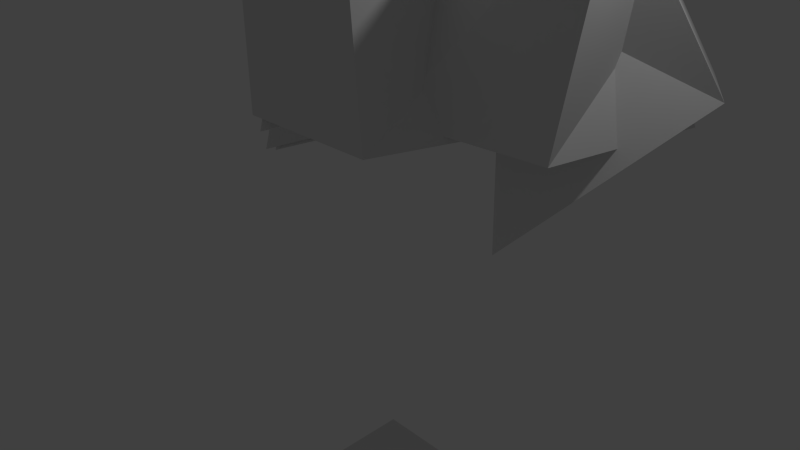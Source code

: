 # Source: TestPaint.blend  (saved by Blender 2.72.0; exported with 4.5.12 LTS)
import bpy
from mathutils import Matrix  # noqa: F401  (used for matrix-valued properties, if any)

bpy.ops.wm.read_factory_settings(use_empty=True)
scene = bpy.context.scene
scene.name = 'Scene'

# ---- collections
col_collection_1 = bpy.data.collections.new('Collection 1'); scene.collection.children.link(col_collection_1)

# ---- materials (node trees are filled in below, after node groups)
mat_material = bpy.data.materials.new('Material')
mat_material.alpha_threshold = 0.0
mat_material.roughness = 0.5
mat_material.line_color = (0.0, 0.0, 0.0, 1.0)

# ---- material node trees

# ---- world
world_world = bpy.data.worlds.new('World'); scene.world = world_world
world_world.color = (0.05088, 0.05088, 0.05088)
world_world.use_sun_shadow = False
world_world.sun_shadow_jitter_overblur = 0.0
world_world.cycles.sampling_method = 'MANUAL'
world_world.cycles.sample_map_resolution = 256

# ---- cameras
cam_camera = bpy.data.cameras.new('Camera')
cam_camera.clip_end = 100.0
cam_camera.lens = 35.0
cam_camera.sensor_width = 32.0
cam_camera.sensor_height = 18.0
cam_camera.ortho_scale = 7.314
cam_camera.dof.focus_distance = 0.0

# ---- lights
light_lamp = bpy.data.lights.new('Lamp', 'POINT')
light_lamp.transmission_factor = 0.0
light_lamp.cutoff_distance = 30.0
light_lamp.energy = 100.0
light_lamp.shadow_buffer_clip_start = 1.001
light_lamp.shadow_soft_size = 0.1
light_lamp.shadow_maximum_resolution = 0.006
light_lamp.use_absolute_resolution = True
light_lamp.cycles.use_multiple_importance_sampling = False

# ---- meshes
me_cube_008 = bpy.data.meshes.new('Cube.008')
me_cube_008.from_pydata([(-1.0, -1.0, -1.0), (-1.0, 1.0, -1.0), (1.799, 1.477, -1.0), (1.0, -1.0, -1.0), (-1.0, -1.0, 1.0), (-0.4156, 0.5085, 0.1293), (1.229, 1.102, 0.5741), (1.395, -1.504, 1.94)], [], [(4, 5, 1, 0), (5, 6, 2, 1), (6, 7, 3, 2), (7, 4, 0, 3), (0, 1, 2, 3), (7, 6, 5, 4)])
me_cube_008.use_remesh_preserve_volume = False
me_cube_008.use_remesh_preserve_attributes = False
me_cube_008.use_mirror_vertex_groups = False
me_cube_008.update()
me_cube_007 = bpy.data.meshes.new('Cube.007')
me_cube_007.from_pydata([(-1.0, -1.0, -1.0), (-1.0, 1.0, -1.0), (1.799, 1.477, -1.0), (1.0, -1.0, -1.0), (-1.0, -1.0, 1.0), (-0.4156, 0.5085, 0.1293), (1.229, 1.102, 0.5741), (1.395, -1.504, 1.94)], [], [(4, 5, 1, 0), (5, 6, 2, 1), (6, 7, 3, 2), (7, 4, 0, 3), (0, 1, 2, 3), (7, 6, 5, 4)])
me_cube_007.use_remesh_preserve_volume = False
me_cube_007.use_remesh_preserve_attributes = False
me_cube_007.use_mirror_vertex_groups = False
me_cube_007.update()
me_cube_006 = bpy.data.meshes.new('Cube.006')
me_cube_006.from_pydata([(-1.0, -1.0, -1.0), (-1.0, 1.0, -1.0), (1.799, 1.477, -1.0), (1.0, -1.0, -1.0), (-1.0, -1.0, 1.0), (-0.4156, 0.5085, 0.1293), (1.229, 1.102, 0.5741), (1.395, -1.504, 1.94)], [], [(4, 5, 1, 0), (5, 6, 2, 1), (6, 7, 3, 2), (7, 4, 0, 3), (0, 1, 2, 3), (7, 6, 5, 4)])
me_cube_006.use_remesh_preserve_volume = False
me_cube_006.use_remesh_preserve_attributes = False
me_cube_006.use_mirror_vertex_groups = False
me_cube_006.update()
me_cube_005 = bpy.data.meshes.new('Cube.005')
me_cube_005.from_pydata([(-1.0, -1.0, -1.0), (-1.0, 1.0, -1.0), (1.799, 1.477, -1.0), (1.0, -1.0, -1.0), (-1.0, -1.0, 1.0), (-0.4156, 0.5085, 0.1293), (1.229, 1.102, 0.5741), (1.395, -1.504, 1.94)], [], [(4, 5, 1, 0), (5, 6, 2, 1), (6, 7, 3, 2), (7, 4, 0, 3), (0, 1, 2, 3), (7, 6, 5, 4)])
me_cube_005.use_remesh_preserve_volume = False
me_cube_005.use_remesh_preserve_attributes = False
me_cube_005.use_mirror_vertex_groups = False
me_cube_005.update()
me_cube_004 = bpy.data.meshes.new('Cube.004')
me_cube_004.from_pydata([(-1.0, -1.0, -1.0), (-1.0, 1.0, -1.0), (1.799, 1.477, -1.0), (1.0, -1.0, -1.0), (-1.0, -1.0, 1.0), (-0.4156, 0.5085, 0.1293), (1.229, 1.102, 0.5741), (1.395, -1.504, 1.94)], [], [(4, 5, 1, 0), (5, 6, 2, 1), (6, 7, 3, 2), (7, 4, 0, 3), (0, 1, 2, 3), (7, 6, 5, 4)])
me_cube_004.use_remesh_preserve_volume = False
me_cube_004.use_remesh_preserve_attributes = False
me_cube_004.use_mirror_vertex_groups = False
me_cube_004.update()
me_cube_003 = bpy.data.meshes.new('Cube.003')
me_cube_003.from_pydata([(-1.0, -1.0, -1.0), (-1.0, 1.0, -1.0), (1.799, 1.477, -1.0), (1.0, -1.0, -1.0), (-1.0, -1.0, 1.0), (-0.4156, 0.5085, 0.1293), (1.229, 1.102, 0.5741), (1.395, -1.504, 1.94)], [], [(4, 5, 1, 0), (5, 6, 2, 1), (6, 7, 3, 2), (7, 4, 0, 3), (0, 1, 2, 3), (7, 6, 5, 4)])
me_cube_003.use_remesh_preserve_volume = False
me_cube_003.use_remesh_preserve_attributes = False
me_cube_003.use_mirror_vertex_groups = False
me_cube_003.update()
me_cube_002 = bpy.data.meshes.new('Cube.002')
me_cube_002.from_pydata([(-1.0, -1.0, -1.0), (-1.0, 1.0, -1.0), (1.799, 1.477, -1.0), (1.0, -1.0, -1.0), (-1.0, -1.0, 1.0), (-0.4156, 0.5085, 0.1293), (1.229, 1.102, 0.5741), (1.395, -1.504, 1.94)], [], [(4, 5, 1, 0), (5, 6, 2, 1), (6, 7, 3, 2), (7, 4, 0, 3), (0, 1, 2, 3), (7, 6, 5, 4)])
_ca = me_cube_002.color_attributes.new('Col', 'BYTE_COLOR', 'CORNER')
_ca.data.foreach_set('color', [1.0, 0.6445, 0.6939, 1.0, 1.0, 0.03434, 0.07819, 1.0, 1.0, 0.3613, 0.4179, 1.0, 1.0, 0.0319, 0.07227, 1.0, 1.0, 0.03434, 0.07819, 1.0, 1.0, 0.02519, 0.06301, 1.0, 1.0, 0.02519, 0.06301, 1.0, 1.0, 0.3613, 0.4179, 1.0, 0.1329, 0.002428, 0.7379, 1.0, 0.117, 0.001821, 0.7835, 1.0, 0.06125, 0.0, 1.0, 1.0, 1.0, 0.02519, 0.06301, 1.0, 1.0, 0.02519, 0.06301, 1.0, 1.0, 0.02519, 0.06301, 1.0, 1.0, 0.02519, 0.06301, 1.0, 1.0, 0.02519, 0.06301, 1.0, 1.0, 1.0, 1.0, 1.0, 1.0, 1.0, 1.0, 1.0, 1.0, 1.0, 1.0, 1.0, 1.0, 1.0, 1.0, 1.0, 0.117, 0.001821, 0.7835, 1.0, 0.1329, 0.002428, 0.7379, 1.0, 0.06125, 0.0, 1.0, 1.0, 0.7758, 0.01938, 0.1221, 1.0])
me_cube_002.use_remesh_preserve_volume = False
me_cube_002.use_remesh_preserve_attributes = False
me_cube_002.use_mirror_vertex_groups = False
me_cube_002.update()
me_cube_001 = bpy.data.meshes.new('Cube.001')
me_cube_001.from_pydata([(-1.0, -1.0, -1.0), (-1.0, 1.0, -1.0), (1.799, 1.477, -1.0), (1.0, -1.0, -1.0), (-1.0, -1.0, 1.0), (-0.4156, 0.5085, 0.1293), (1.229, 1.102, 0.5741), (1.395, -1.504, 1.94)], [], [(4, 5, 1, 0), (5, 6, 2, 1), (6, 7, 3, 2), (7, 4, 0, 3), (0, 1, 2, 3), (7, 6, 5, 4)])
me_cube_001.use_remesh_preserve_volume = False
me_cube_001.use_remesh_preserve_attributes = False
me_cube_001.use_mirror_vertex_groups = False
me_cube_001.update()
me_cube = bpy.data.meshes.new('Cube')
me_cube.from_pydata([(1.0, 1.0, -1.0), (1.0, -1.0, -1.0), (-1.0, -1.0, -1.0), (-1.0, 1.0, -1.0), (1.0, 1.0, 1.0), (1.0, -1.0, 1.0), (-1.0, -1.0, 1.0), (-1.0, 1.0, 1.0)], [], [(0, 1, 2, 3), (4, 7, 6, 5), (0, 4, 5, 1), (1, 5, 6, 2), (2, 6, 7, 3), (4, 0, 3, 7)])
_ca = me_cube.color_attributes.new('Col', 'BYTE_COLOR', 'CORNER')
_ca.data.foreach_set('color', [0.0648, 0.0003035, 0.9823, 1.0, 1.0, 0.147, 0.2086, 1.0, 0.9911, 0.02624, 0.06663, 1.0, 1.0, 0.02519, 0.06301, 1.0, 1.0, 1.0, 1.0, 1.0, 1.0, 1.0, 1.0, 1.0, 1.0, 0.0648, 0.117, 1.0, 1.0, 0.02624, 0.0648, 1.0, 0.0648, 0.0006071, 0.9911, 1.0, 0.5906, 0.4621, 1.0, 1.0, 1.0, 0.02624, 0.0648, 1.0, 1.0, 0.2195, 0.2831, 1.0, 1.0, 0.2195, 0.2831, 1.0, 1.0, 0.624, 0.6654, 1.0, 1.0, 0.0648, 0.117, 1.0, 1.0, 0.05448, 0.1022, 1.0, 1.0, 0.05448, 0.1022, 1.0, 1.0, 0.0648, 0.117, 1.0, 1.0, 1.0, 1.0, 1.0, 1.0, 0.02732, 0.06663, 1.0, 0.5906, 0.4621, 1.0, 1.0, 0.0648, 0.0006071, 0.9911, 1.0, 1.0, 0.02732, 0.06663, 1.0, 0.227, 0.08866, 1.0, 1.0])
me_cube.materials.append(mat_material)
me_cube.use_remesh_preserve_volume = False
me_cube.use_remesh_preserve_attributes = False
me_cube.use_mirror_vertex_groups = False
me_cube.update()

# ---- objects
ob_cube_008 = bpy.data.objects.new('Cube.008', me_cube_008)
ob_cube_007 = bpy.data.objects.new('Cube.007', me_cube_007)
ob_cube_006 = bpy.data.objects.new('Cube.006', me_cube_006)
ob_cube_005 = bpy.data.objects.new('Cube.005', me_cube_005)
ob_cube_004 = bpy.data.objects.new('Cube.004', me_cube_004)
ob_cube_003 = bpy.data.objects.new('Cube.003', me_cube_003)
ob_cube_002 = bpy.data.objects.new('Cube.002', me_cube_002)
ob_cube_001 = bpy.data.objects.new('Cube.001', me_cube_001)
ob_cube = bpy.data.objects.new('Cube', me_cube)
ob_lamp = bpy.data.objects.new('Lamp', light_lamp)
ob_camera = bpy.data.objects.new('Camera', cam_camera)

# ---- transforms, parenting, visibility, modifiers, constraints
ob_cube_008.location = (0.07364, 0.9469, 3.043)
ob_cube_008.rotation_euler = (0.1723, 0.3708, -2.871)
ob_cube_008.lineart.crease_threshold = 0.0
ob_cube_007.location = (-0.6771, 1.661, 2.399)
ob_cube_007.rotation_euler = (0.1723, 0.3708, -2.871)
ob_cube_007.lineart.crease_threshold = 0.0
ob_cube_006.location = (-0.7943, 1.591, 2.398)
ob_cube_006.rotation_euler = (0.1723, 0.3708, -2.871)
ob_cube_006.lineart.crease_threshold = 0.0
ob_cube_005.location = (0.1941, 2.131, 2.418)
ob_cube_005.rotation_euler = (0.1454, 0.4088, 3.016)
ob_cube_005.lineart.crease_threshold = 0.0
ob_cube_004.location = (0.2549, 3.289, 2.389)
ob_cube_004.rotation_euler = (1.054, -1.227, 4.269)
ob_cube_004.lineart.crease_threshold = 0.0
ob_cube_003.location = (1.661, 2.247, 2.588)
ob_cube_003.rotation_euler = (-1.056, -3.021, 2.109)
ob_cube_003.lineart.crease_threshold = 0.0
ob_cube_002.location = (1.36, 1.01, 2.905)
ob_cube_002.rotation_euler = (-0.04713, 0.08002, 0.2336)
ob_cube_002.lineart.crease_threshold = 0.0
ob_cube_001.location = (0.02077, -7.448e-05, 2.886)
ob_cube_001.lineart.crease_threshold = 0.0
ob_cube.location = (0.0, 0.0, -7.44)
ob_cube.scale = (3.152, 3.152, 1.167)
ob_cube.lock_rotations_4d = False
ob_cube.empty_display_type = 'ARROWS'
ob_cube.lineart.crease_threshold = 0.0
ob_lamp.location = (4.076, 1.005, 5.904)
ob_lamp.rotation_euler = (0.6503, 0.05522, 1.866)
ob_lamp.lock_rotations_4d = False
ob_lamp.empty_display_type = 'ARROWS'
ob_lamp.color = (0.0, 0.0, 0.0, 0.0)
ob_lamp.lineart.crease_threshold = 0.0
ob_camera.location = (7.481, -6.508, 5.344)
ob_camera.rotation_euler = (1.109, 0.01082, 0.8149)
ob_camera.lock_rotations_4d = False
ob_camera.empty_display_type = 'ARROWS'
ob_camera.color = (0.0, 0.0, 0.0, 0.0)
ob_camera.display_type = 'WIRE'
ob_camera.lineart.crease_threshold = 0.0

# ---- collection membership
col_collection_1.objects.link(ob_cube_008)
col_collection_1.objects.link(ob_cube_007)
col_collection_1.objects.link(ob_cube_006)
col_collection_1.objects.link(ob_cube_005)
col_collection_1.objects.link(ob_cube_004)
col_collection_1.objects.link(ob_cube_003)
col_collection_1.objects.link(ob_cube_002)
col_collection_1.objects.link(ob_cube_001)
col_collection_1.objects.link(ob_cube)
col_collection_1.objects.link(ob_lamp)
col_collection_1.objects.link(ob_camera)

# ---- scene / render settings (as saved in the file)
scene.camera = ob_camera
scene.frame_start = 1; scene.frame_end = 250; scene.frame_set(1)
scene.render.engine = 'CYCLES'
scene.render.resolution_percentage = 50
scene.render.dither_intensity = 0.0
scene.cycles.use_denoising = False
scene.cycles.samples = 10
scene.cycles.sampling_pattern = 'TABULATED_SOBOL'
scene.cycles.light_sampling_threshold = 0.0
scene.cycles.use_adaptive_sampling = False
scene.cycles.use_light_tree = False
scene.cycles.blur_glossy = 0.0
scene.cycles.pixel_filter_type = 'GAUSSIAN'
scene.cycles.sample_clamp_indirect = 0.0
scene.view_settings.view_transform = 'Standard'
bpy.context.view_layer.update()
